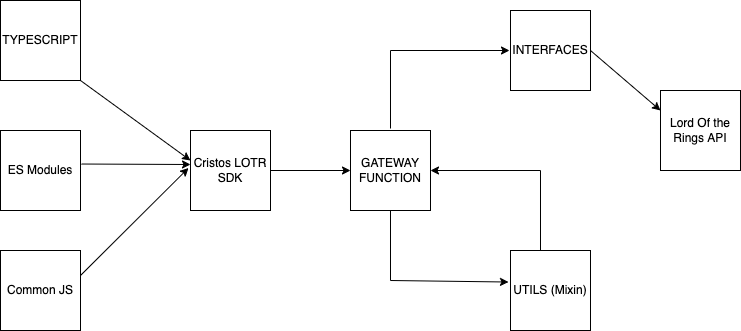

The diagram above was exported from draw.io. Its source (the exported page's mxGraphModel, read from the mxfile embedded in the PNG):
<mxGraphModel dx="1186" dy="706" grid="1" gridSize="10" guides="1" tooltips="1" connect="1" arrows="1" fold="1" page="1" pageScale="1" pageWidth="850" pageHeight="1100" math="0" shadow="0">
  <root>
    <mxCell id="0" />
    <mxCell id="1" parent="0" />
    <mxCell id="-EVZdfKb1cpR_S8NJFNr-1" value="TYPESCRIPT" style="whiteSpace=wrap;html=1;aspect=fixed;" vertex="1" parent="1">
      <mxGeometry x="80" y="90" width="80" height="80" as="geometry" />
    </mxCell>
    <mxCell id="-EVZdfKb1cpR_S8NJFNr-2" value="ES Modules" style="whiteSpace=wrap;html=1;aspect=fixed;" vertex="1" parent="1">
      <mxGeometry x="80" y="220" width="80" height="80" as="geometry" />
    </mxCell>
    <mxCell id="-EVZdfKb1cpR_S8NJFNr-3" value="Common JS" style="whiteSpace=wrap;html=1;aspect=fixed;" vertex="1" parent="1">
      <mxGeometry x="80" y="340" width="80" height="80" as="geometry" />
    </mxCell>
    <mxCell id="-EVZdfKb1cpR_S8NJFNr-4" value="Cristos LOTR SDK" style="whiteSpace=wrap;html=1;aspect=fixed;" vertex="1" parent="1">
      <mxGeometry x="270" y="220" width="80" height="80" as="geometry" />
    </mxCell>
    <mxCell id="-EVZdfKb1cpR_S8NJFNr-5" value="GATEWAY&lt;br&gt;FUNCTION" style="whiteSpace=wrap;html=1;aspect=fixed;" vertex="1" parent="1">
      <mxGeometry x="430" y="220" width="80" height="80" as="geometry" />
    </mxCell>
    <mxCell id="-EVZdfKb1cpR_S8NJFNr-6" value="UTILS (Mixin)" style="whiteSpace=wrap;html=1;aspect=fixed;" vertex="1" parent="1">
      <mxGeometry x="590" y="340" width="80" height="80" as="geometry" />
    </mxCell>
    <mxCell id="-EVZdfKb1cpR_S8NJFNr-7" value="INTERFACES" style="whiteSpace=wrap;html=1;aspect=fixed;" vertex="1" parent="1">
      <mxGeometry x="590" y="100" width="80" height="80" as="geometry" />
    </mxCell>
    <mxCell id="-EVZdfKb1cpR_S8NJFNr-8" value="Lord Of the Rings API" style="whiteSpace=wrap;html=1;aspect=fixed;" vertex="1" parent="1">
      <mxGeometry x="740" y="180" width="80" height="80" as="geometry" />
    </mxCell>
    <mxCell id="-EVZdfKb1cpR_S8NJFNr-9" value="" style="endArrow=classic;html=1;rounded=0;entryX=-0.025;entryY=0.656;entryDx=0;entryDy=0;entryPerimeter=0;" edge="1" parent="1">
      <mxGeometry width="50" height="50" relative="1" as="geometry">
        <mxPoint x="160" y="365" as="sourcePoint" />
        <mxPoint x="268" y="257.48" as="targetPoint" />
      </mxGeometry>
    </mxCell>
    <mxCell id="-EVZdfKb1cpR_S8NJFNr-10" value="" style="endArrow=classic;html=1;rounded=0;exitX=1.013;exitY=0.419;exitDx=0;exitDy=0;exitPerimeter=0;" edge="1" parent="1" source="-EVZdfKb1cpR_S8NJFNr-2">
      <mxGeometry width="50" height="50" relative="1" as="geometry">
        <mxPoint x="170" y="252" as="sourcePoint" />
        <mxPoint x="270" y="254" as="targetPoint" />
      </mxGeometry>
    </mxCell>
    <mxCell id="-EVZdfKb1cpR_S8NJFNr-11" value="" style="endArrow=classic;html=1;rounded=0;exitX=1;exitY=1;exitDx=0;exitDy=0;" edge="1" parent="1" source="-EVZdfKb1cpR_S8NJFNr-1">
      <mxGeometry width="50" height="50" relative="1" as="geometry">
        <mxPoint x="200" y="150" as="sourcePoint" />
        <mxPoint x="270" y="250" as="targetPoint" />
      </mxGeometry>
    </mxCell>
    <mxCell id="-EVZdfKb1cpR_S8NJFNr-12" value="" style="endArrow=classic;html=1;rounded=0;exitX=1;exitY=0.5;exitDx=0;exitDy=0;entryX=0;entryY=0.5;entryDx=0;entryDy=0;" edge="1" parent="1" source="-EVZdfKb1cpR_S8NJFNr-4" target="-EVZdfKb1cpR_S8NJFNr-5">
      <mxGeometry width="50" height="50" relative="1" as="geometry">
        <mxPoint x="370" y="290" as="sourcePoint" />
        <mxPoint x="420" y="240" as="targetPoint" />
      </mxGeometry>
    </mxCell>
    <mxCell id="-EVZdfKb1cpR_S8NJFNr-13" value="" style="endArrow=classic;html=1;rounded=0;entryX=-0.025;entryY=0.394;entryDx=0;entryDy=0;entryPerimeter=0;" edge="1" parent="1" target="-EVZdfKb1cpR_S8NJFNr-6">
      <mxGeometry width="50" height="50" relative="1" as="geometry">
        <mxPoint x="470" y="300" as="sourcePoint" />
        <mxPoint x="570" y="360" as="targetPoint" />
        <Array as="points">
          <mxPoint x="470" y="370" />
        </Array>
      </mxGeometry>
    </mxCell>
    <mxCell id="-EVZdfKb1cpR_S8NJFNr-14" value="" style="endArrow=classic;html=1;rounded=0;entryX=0;entryY=0.5;entryDx=0;entryDy=0;" edge="1" parent="1">
      <mxGeometry width="50" height="50" relative="1" as="geometry">
        <mxPoint x="470" y="218" as="sourcePoint" />
        <mxPoint x="589" y="140" as="targetPoint" />
        <Array as="points">
          <mxPoint x="470" y="140" />
        </Array>
      </mxGeometry>
    </mxCell>
    <mxCell id="-EVZdfKb1cpR_S8NJFNr-15" value="" style="endArrow=classic;html=1;rounded=0;entryX=1;entryY=0.5;entryDx=0;entryDy=0;" edge="1" parent="1" target="-EVZdfKb1cpR_S8NJFNr-5">
      <mxGeometry width="50" height="50" relative="1" as="geometry">
        <mxPoint x="620" y="340" as="sourcePoint" />
        <mxPoint x="670" y="290" as="targetPoint" />
        <Array as="points">
          <mxPoint x="620" y="260" />
        </Array>
      </mxGeometry>
    </mxCell>
    <mxCell id="-EVZdfKb1cpR_S8NJFNr-16" value="" style="endArrow=classic;html=1;rounded=0;entryX=0;entryY=0.25;entryDx=0;entryDy=0;exitX=1;exitY=0.5;exitDx=0;exitDy=0;" edge="1" parent="1" source="-EVZdfKb1cpR_S8NJFNr-7" target="-EVZdfKb1cpR_S8NJFNr-8">
      <mxGeometry width="50" height="50" relative="1" as="geometry">
        <mxPoint x="680" y="140" as="sourcePoint" />
        <mxPoint x="730" y="90" as="targetPoint" />
      </mxGeometry>
    </mxCell>
  </root>
</mxGraphModel>